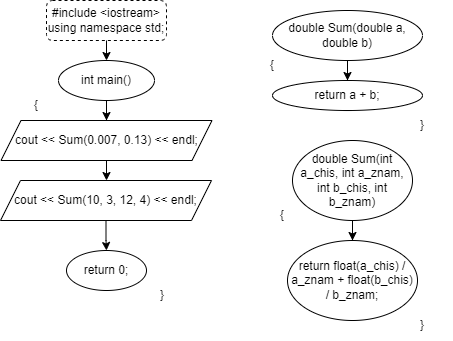

The diagram above was exported from draw.io. Its source (the exported page's mxGraphModel, read from the mxfile embedded in the PNG):
<mxGraphModel dx="1050" dy="558" grid="1" gridSize="10" guides="1" tooltips="1" connect="1" arrows="1" fold="1" page="1" pageScale="1" pageWidth="827" pageHeight="1169" math="0" shadow="0">
  <root>
    <mxCell id="0" />
    <mxCell id="1" parent="0" />
    <mxCell id="M-3ZHDvUcZxT0mN5ceLN-1" value="&lt;div&gt;#include &amp;lt;iostream&amp;gt;&lt;/div&gt;&lt;div&gt;using namespace std;&lt;/div&gt;" style="rounded=1;whiteSpace=wrap;html=1;dashed=1;" vertex="1" parent="1">
      <mxGeometry x="354" y="20" width="120" height="40" as="geometry" />
    </mxCell>
    <mxCell id="M-3ZHDvUcZxT0mN5ceLN-2" value="" style="endArrow=classic;html=1;rounded=0;exitX=0.5;exitY=1;exitDx=0;exitDy=0;" edge="1" parent="1" source="M-3ZHDvUcZxT0mN5ceLN-1" target="M-3ZHDvUcZxT0mN5ceLN-3">
      <mxGeometry width="50" height="50" relative="1" as="geometry">
        <mxPoint x="400" y="220" as="sourcePoint" />
        <mxPoint x="414" y="90" as="targetPoint" />
      </mxGeometry>
    </mxCell>
    <mxCell id="M-3ZHDvUcZxT0mN5ceLN-5" style="edgeStyle=orthogonalEdgeStyle;rounded=0;orthogonalLoop=1;jettySize=auto;html=1;" edge="1" parent="1" source="M-3ZHDvUcZxT0mN5ceLN-3" target="M-3ZHDvUcZxT0mN5ceLN-4">
      <mxGeometry relative="1" as="geometry" />
    </mxCell>
    <mxCell id="M-3ZHDvUcZxT0mN5ceLN-3" value="int main()" style="ellipse;whiteSpace=wrap;html=1;" vertex="1" parent="1">
      <mxGeometry x="366" y="80" width="96" height="40" as="geometry" />
    </mxCell>
    <mxCell id="M-3ZHDvUcZxT0mN5ceLN-7" style="edgeStyle=orthogonalEdgeStyle;rounded=0;orthogonalLoop=1;jettySize=auto;html=1;entryX=0.5;entryY=0;entryDx=0;entryDy=0;" edge="1" parent="1" source="M-3ZHDvUcZxT0mN5ceLN-4" target="M-3ZHDvUcZxT0mN5ceLN-6">
      <mxGeometry relative="1" as="geometry" />
    </mxCell>
    <mxCell id="M-3ZHDvUcZxT0mN5ceLN-4" value="cout &amp;lt;&amp;lt; Sum(0.007, 0.13) &amp;lt;&amp;lt; endl;" style="shape=parallelogram;perimeter=parallelogramPerimeter;whiteSpace=wrap;html=1;fixedSize=1;" vertex="1" parent="1">
      <mxGeometry x="308.5" y="140" width="211" height="40" as="geometry" />
    </mxCell>
    <mxCell id="M-3ZHDvUcZxT0mN5ceLN-9" value="" style="edgeStyle=orthogonalEdgeStyle;rounded=0;orthogonalLoop=1;jettySize=auto;html=1;" edge="1" parent="1" source="M-3ZHDvUcZxT0mN5ceLN-6" target="M-3ZHDvUcZxT0mN5ceLN-8">
      <mxGeometry relative="1" as="geometry" />
    </mxCell>
    <mxCell id="M-3ZHDvUcZxT0mN5ceLN-6" value="cout &amp;lt;&amp;lt; Sum(10, 3, 12, 4) &amp;lt;&amp;lt; endl;" style="shape=parallelogram;perimeter=parallelogramPerimeter;whiteSpace=wrap;html=1;fixedSize=1;" vertex="1" parent="1">
      <mxGeometry x="308" y="200" width="211" height="40" as="geometry" />
    </mxCell>
    <mxCell id="M-3ZHDvUcZxT0mN5ceLN-8" value="return 0;" style="ellipse;whiteSpace=wrap;html=1;" vertex="1" parent="1">
      <mxGeometry x="374" y="270" width="80" height="40" as="geometry" />
    </mxCell>
    <mxCell id="M-3ZHDvUcZxT0mN5ceLN-12" value="" style="edgeStyle=orthogonalEdgeStyle;rounded=0;orthogonalLoop=1;jettySize=auto;html=1;" edge="1" parent="1" source="M-3ZHDvUcZxT0mN5ceLN-10" target="M-3ZHDvUcZxT0mN5ceLN-11">
      <mxGeometry relative="1" as="geometry" />
    </mxCell>
    <mxCell id="M-3ZHDvUcZxT0mN5ceLN-10" value="double Sum(double a, double b)" style="ellipse;whiteSpace=wrap;html=1;" vertex="1" parent="1">
      <mxGeometry x="580" y="30" width="150" height="50" as="geometry" />
    </mxCell>
    <mxCell id="M-3ZHDvUcZxT0mN5ceLN-11" value="return a + b;" style="ellipse;whiteSpace=wrap;html=1;" vertex="1" parent="1">
      <mxGeometry x="580" y="100" width="150" height="30" as="geometry" />
    </mxCell>
    <mxCell id="M-3ZHDvUcZxT0mN5ceLN-15" style="edgeStyle=orthogonalEdgeStyle;rounded=0;orthogonalLoop=1;jettySize=auto;html=1;entryX=0.5;entryY=0;entryDx=0;entryDy=0;" edge="1" parent="1" source="M-3ZHDvUcZxT0mN5ceLN-13" target="M-3ZHDvUcZxT0mN5ceLN-14">
      <mxGeometry relative="1" as="geometry" />
    </mxCell>
    <mxCell id="M-3ZHDvUcZxT0mN5ceLN-13" value="double Sum(int a_chis, int a_znam, int b_chis, int b_znam)" style="ellipse;whiteSpace=wrap;html=1;" vertex="1" parent="1">
      <mxGeometry x="600" y="160" width="120" height="80" as="geometry" />
    </mxCell>
    <mxCell id="M-3ZHDvUcZxT0mN5ceLN-14" value="return float(a_chis) / a_znam + float(b_chis) / b_znam;" style="ellipse;whiteSpace=wrap;html=1;" vertex="1" parent="1">
      <mxGeometry x="595" y="260" width="130" height="80" as="geometry" />
    </mxCell>
    <mxCell id="M-3ZHDvUcZxT0mN5ceLN-16" value="{" style="text;html=1;strokeColor=none;fillColor=none;align=center;verticalAlign=middle;whiteSpace=wrap;rounded=0;" vertex="1" parent="1">
      <mxGeometry x="314" y="110" width="60" height="30" as="geometry" />
    </mxCell>
    <mxCell id="M-3ZHDvUcZxT0mN5ceLN-17" value="}" style="text;html=1;strokeColor=none;fillColor=none;align=center;verticalAlign=middle;whiteSpace=wrap;rounded=0;" vertex="1" parent="1">
      <mxGeometry x="440" y="300" width="60" height="30" as="geometry" />
    </mxCell>
    <mxCell id="M-3ZHDvUcZxT0mN5ceLN-18" value="{" style="text;html=1;strokeColor=none;fillColor=none;align=center;verticalAlign=middle;whiteSpace=wrap;rounded=0;" vertex="1" parent="1">
      <mxGeometry x="550" y="70" width="60" height="30" as="geometry" />
    </mxCell>
    <mxCell id="M-3ZHDvUcZxT0mN5ceLN-19" value="}" style="text;html=1;strokeColor=none;fillColor=none;align=center;verticalAlign=middle;whiteSpace=wrap;rounded=0;" vertex="1" parent="1">
      <mxGeometry x="700" y="130" width="60" height="30" as="geometry" />
    </mxCell>
    <mxCell id="M-3ZHDvUcZxT0mN5ceLN-20" value="{" style="text;html=1;strokeColor=none;fillColor=none;align=center;verticalAlign=middle;whiteSpace=wrap;rounded=0;" vertex="1" parent="1">
      <mxGeometry x="560" y="220" width="60" height="30" as="geometry" />
    </mxCell>
    <mxCell id="M-3ZHDvUcZxT0mN5ceLN-21" value="}" style="text;html=1;strokeColor=none;fillColor=none;align=center;verticalAlign=middle;whiteSpace=wrap;rounded=0;" vertex="1" parent="1">
      <mxGeometry x="700" y="330" width="60" height="30" as="geometry" />
    </mxCell>
  </root>
</mxGraphModel>